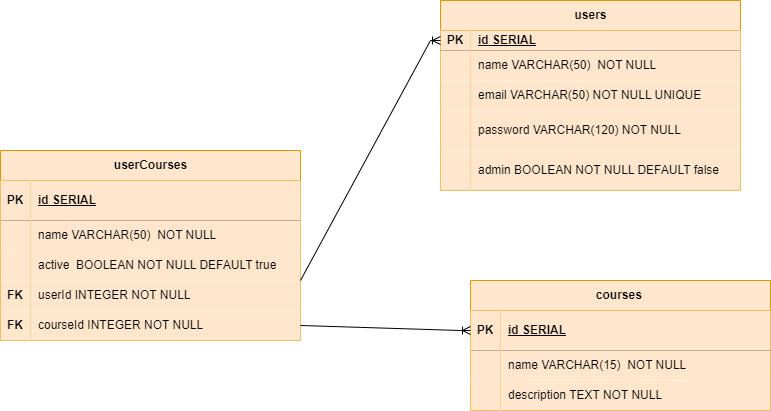

The diagram above was exported from draw.io. Its source (the exported page's mxGraphModel, read from the mxfile embedded in the PNG):
<mxGraphModel dx="1247" dy="687" grid="1" gridSize="10" guides="1" tooltips="1" connect="1" arrows="1" fold="1" page="1" pageScale="1" pageWidth="827" pageHeight="1169" math="0" shadow="0">
  <root>
    <mxCell id="0" />
    <mxCell id="1" parent="0" />
    <mxCell id="N4APYzbpZ4pI9DH_JV-D-1" value="userCourses" style="shape=table;startSize=30;container=1;collapsible=1;childLayout=tableLayout;fixedRows=1;rowLines=0;fontStyle=1;align=center;resizeLast=1;html=1;fillColor=#ffe6cc;strokeColor=#d79b00;" parent="1" vertex="1">
      <mxGeometry x="10" y="290" width="300" height="190" as="geometry" />
    </mxCell>
    <mxCell id="N4APYzbpZ4pI9DH_JV-D-2" value="" style="shape=tableRow;horizontal=0;startSize=0;swimlaneHead=0;swimlaneBody=0;fillColor=none;collapsible=0;dropTarget=0;points=[[0,0.5],[1,0.5]];portConstraint=eastwest;top=0;left=0;right=0;bottom=1;" parent="N4APYzbpZ4pI9DH_JV-D-1" vertex="1">
      <mxGeometry y="30" width="300" height="40" as="geometry" />
    </mxCell>
    <mxCell id="N4APYzbpZ4pI9DH_JV-D-3" value="PK" style="shape=partialRectangle;connectable=0;fillColor=#ffe6cc;top=0;left=0;bottom=0;right=0;fontStyle=1;overflow=hidden;whiteSpace=wrap;html=1;strokeColor=#d79b00;" parent="N4APYzbpZ4pI9DH_JV-D-2" vertex="1">
      <mxGeometry width="30" height="40" as="geometry">
        <mxRectangle width="30" height="40" as="alternateBounds" />
      </mxGeometry>
    </mxCell>
    <mxCell id="N4APYzbpZ4pI9DH_JV-D-4" value="id SERIAL" style="shape=partialRectangle;connectable=0;fillColor=#ffe6cc;top=0;left=0;bottom=0;right=0;align=left;spacingLeft=6;fontStyle=5;overflow=hidden;whiteSpace=wrap;html=1;strokeColor=#d79b00;" parent="N4APYzbpZ4pI9DH_JV-D-2" vertex="1">
      <mxGeometry x="30" width="270" height="40" as="geometry">
        <mxRectangle width="270" height="40" as="alternateBounds" />
      </mxGeometry>
    </mxCell>
    <mxCell id="N4APYzbpZ4pI9DH_JV-D-5" value="" style="shape=tableRow;horizontal=0;startSize=0;swimlaneHead=0;swimlaneBody=0;fillColor=none;collapsible=0;dropTarget=0;points=[[0,0.5],[1,0.5]];portConstraint=eastwest;top=0;left=0;right=0;bottom=0;" parent="N4APYzbpZ4pI9DH_JV-D-1" vertex="1">
      <mxGeometry y="70" width="300" height="30" as="geometry" />
    </mxCell>
    <mxCell id="N4APYzbpZ4pI9DH_JV-D-6" value="" style="shape=partialRectangle;connectable=0;fillColor=#ffe6cc;top=0;left=0;bottom=0;right=0;editable=1;overflow=hidden;whiteSpace=wrap;html=1;strokeColor=#d79b00;" parent="N4APYzbpZ4pI9DH_JV-D-5" vertex="1">
      <mxGeometry width="30" height="30" as="geometry">
        <mxRectangle width="30" height="30" as="alternateBounds" />
      </mxGeometry>
    </mxCell>
    <mxCell id="N4APYzbpZ4pI9DH_JV-D-7" value="name VARCHAR(50)&amp;nbsp; NOT NULL" style="shape=partialRectangle;connectable=0;fillColor=#ffe6cc;top=0;left=0;bottom=0;right=0;align=left;spacingLeft=6;overflow=hidden;whiteSpace=wrap;html=1;strokeColor=#d79b00;" parent="N4APYzbpZ4pI9DH_JV-D-5" vertex="1">
      <mxGeometry x="30" width="270" height="30" as="geometry">
        <mxRectangle width="270" height="30" as="alternateBounds" />
      </mxGeometry>
    </mxCell>
    <mxCell id="N4APYzbpZ4pI9DH_JV-D-8" value="" style="shape=tableRow;horizontal=0;startSize=0;swimlaneHead=0;swimlaneBody=0;fillColor=none;collapsible=0;dropTarget=0;points=[[0,0.5],[1,0.5]];portConstraint=eastwest;top=0;left=0;right=0;bottom=0;" parent="N4APYzbpZ4pI9DH_JV-D-1" vertex="1">
      <mxGeometry y="100" width="300" height="30" as="geometry" />
    </mxCell>
    <mxCell id="N4APYzbpZ4pI9DH_JV-D-9" value="" style="shape=partialRectangle;connectable=0;fillColor=#ffe6cc;top=0;left=0;bottom=0;right=0;editable=1;overflow=hidden;whiteSpace=wrap;html=1;strokeColor=#d79b00;" parent="N4APYzbpZ4pI9DH_JV-D-8" vertex="1">
      <mxGeometry width="30" height="30" as="geometry">
        <mxRectangle width="30" height="30" as="alternateBounds" />
      </mxGeometry>
    </mxCell>
    <mxCell id="N4APYzbpZ4pI9DH_JV-D-10" value="active&amp;nbsp; BOOLEAN NOT NULL DEFAULT true" style="shape=partialRectangle;connectable=0;fillColor=#ffe6cc;top=0;left=0;bottom=0;right=0;align=left;spacingLeft=6;overflow=hidden;whiteSpace=wrap;html=1;strokeColor=#d79b00;" parent="N4APYzbpZ4pI9DH_JV-D-8" vertex="1">
      <mxGeometry x="30" width="270" height="30" as="geometry">
        <mxRectangle width="270" height="30" as="alternateBounds" />
      </mxGeometry>
    </mxCell>
    <mxCell id="Jz1EKCyQizHjhzHGK3n3-4" style="shape=tableRow;horizontal=0;startSize=0;swimlaneHead=0;swimlaneBody=0;fillColor=none;collapsible=0;dropTarget=0;points=[[0,0.5],[1,0.5]];portConstraint=eastwest;top=0;left=0;right=0;bottom=0;" vertex="1" parent="N4APYzbpZ4pI9DH_JV-D-1">
      <mxGeometry y="130" width="300" height="30" as="geometry" />
    </mxCell>
    <mxCell id="Jz1EKCyQizHjhzHGK3n3-5" value="&lt;b&gt;FK&lt;/b&gt;" style="shape=partialRectangle;connectable=0;fillColor=#ffe6cc;top=0;left=0;bottom=0;right=0;editable=1;overflow=hidden;whiteSpace=wrap;html=1;strokeColor=#d79b00;" vertex="1" parent="Jz1EKCyQizHjhzHGK3n3-4">
      <mxGeometry width="30" height="30" as="geometry">
        <mxRectangle width="30" height="30" as="alternateBounds" />
      </mxGeometry>
    </mxCell>
    <mxCell id="Jz1EKCyQizHjhzHGK3n3-6" value="userId INTEGER NOT NULL" style="shape=partialRectangle;connectable=0;fillColor=#ffe6cc;top=0;left=0;bottom=0;right=0;align=left;spacingLeft=6;overflow=hidden;whiteSpace=wrap;html=1;strokeColor=#d79b00;" vertex="1" parent="Jz1EKCyQizHjhzHGK3n3-4">
      <mxGeometry x="30" width="270" height="30" as="geometry">
        <mxRectangle width="270" height="30" as="alternateBounds" />
      </mxGeometry>
    </mxCell>
    <mxCell id="Jz1EKCyQizHjhzHGK3n3-1" style="shape=tableRow;horizontal=0;startSize=0;swimlaneHead=0;swimlaneBody=0;fillColor=none;collapsible=0;dropTarget=0;points=[[0,0.5],[1,0.5]];portConstraint=eastwest;top=0;left=0;right=0;bottom=0;" vertex="1" parent="N4APYzbpZ4pI9DH_JV-D-1">
      <mxGeometry y="160" width="300" height="30" as="geometry" />
    </mxCell>
    <mxCell id="Jz1EKCyQizHjhzHGK3n3-2" value="&lt;b&gt;FK&lt;/b&gt;" style="shape=partialRectangle;connectable=0;fillColor=#ffe6cc;top=0;left=0;bottom=0;right=0;editable=1;overflow=hidden;whiteSpace=wrap;html=1;strokeColor=#d79b00;" vertex="1" parent="Jz1EKCyQizHjhzHGK3n3-1">
      <mxGeometry width="30" height="30" as="geometry">
        <mxRectangle width="30" height="30" as="alternateBounds" />
      </mxGeometry>
    </mxCell>
    <mxCell id="Jz1EKCyQizHjhzHGK3n3-3" value="courseId INTEGER NOT NULL" style="shape=partialRectangle;connectable=0;fillColor=#ffe6cc;top=0;left=0;bottom=0;right=0;align=left;spacingLeft=6;overflow=hidden;whiteSpace=wrap;html=1;strokeColor=#d79b00;" vertex="1" parent="Jz1EKCyQizHjhzHGK3n3-1">
      <mxGeometry x="30" width="270" height="30" as="geometry">
        <mxRectangle width="270" height="30" as="alternateBounds" />
      </mxGeometry>
    </mxCell>
    <mxCell id="avS6wlkxdYYQR7KOfZbw-1" value="courses&amp;nbsp;" style="shape=table;startSize=30;container=1;collapsible=1;childLayout=tableLayout;fixedRows=1;rowLines=0;fontStyle=1;align=center;resizeLast=1;html=1;fillColor=#ffe6cc;strokeColor=#d79b00;" parent="1" vertex="1">
      <mxGeometry x="480" y="420" width="300" height="130" as="geometry" />
    </mxCell>
    <mxCell id="avS6wlkxdYYQR7KOfZbw-2" value="" style="shape=tableRow;horizontal=0;startSize=0;swimlaneHead=0;swimlaneBody=0;fillColor=none;collapsible=0;dropTarget=0;points=[[0,0.5],[1,0.5]];portConstraint=eastwest;top=0;left=0;right=0;bottom=1;" parent="avS6wlkxdYYQR7KOfZbw-1" vertex="1">
      <mxGeometry y="30" width="300" height="40" as="geometry" />
    </mxCell>
    <mxCell id="avS6wlkxdYYQR7KOfZbw-3" value="PK" style="shape=partialRectangle;connectable=0;fillColor=#ffe6cc;top=0;left=0;bottom=0;right=0;fontStyle=1;overflow=hidden;whiteSpace=wrap;html=1;strokeColor=#d79b00;" parent="avS6wlkxdYYQR7KOfZbw-2" vertex="1">
      <mxGeometry width="30" height="40" as="geometry">
        <mxRectangle width="30" height="40" as="alternateBounds" />
      </mxGeometry>
    </mxCell>
    <mxCell id="avS6wlkxdYYQR7KOfZbw-4" value="id SERIAL" style="shape=partialRectangle;connectable=0;fillColor=#ffe6cc;top=0;left=0;bottom=0;right=0;align=left;spacingLeft=6;fontStyle=5;overflow=hidden;whiteSpace=wrap;html=1;strokeColor=#d79b00;" parent="avS6wlkxdYYQR7KOfZbw-2" vertex="1">
      <mxGeometry x="30" width="270" height="40" as="geometry">
        <mxRectangle width="270" height="40" as="alternateBounds" />
      </mxGeometry>
    </mxCell>
    <mxCell id="avS6wlkxdYYQR7KOfZbw-5" value="" style="shape=tableRow;horizontal=0;startSize=0;swimlaneHead=0;swimlaneBody=0;fillColor=none;collapsible=0;dropTarget=0;points=[[0,0.5],[1,0.5]];portConstraint=eastwest;top=0;left=0;right=0;bottom=0;" parent="avS6wlkxdYYQR7KOfZbw-1" vertex="1">
      <mxGeometry y="70" width="300" height="30" as="geometry" />
    </mxCell>
    <mxCell id="avS6wlkxdYYQR7KOfZbw-6" value="" style="shape=partialRectangle;connectable=0;fillColor=#ffe6cc;top=0;left=0;bottom=0;right=0;editable=1;overflow=hidden;whiteSpace=wrap;html=1;strokeColor=#d79b00;" parent="avS6wlkxdYYQR7KOfZbw-5" vertex="1">
      <mxGeometry width="30" height="30" as="geometry">
        <mxRectangle width="30" height="30" as="alternateBounds" />
      </mxGeometry>
    </mxCell>
    <mxCell id="avS6wlkxdYYQR7KOfZbw-7" value="name VARCHAR(15)&amp;nbsp; NOT NULL" style="shape=partialRectangle;connectable=0;fillColor=#ffe6cc;top=0;left=0;bottom=0;right=0;align=left;spacingLeft=6;overflow=hidden;whiteSpace=wrap;html=1;strokeColor=#d79b00;" parent="avS6wlkxdYYQR7KOfZbw-5" vertex="1">
      <mxGeometry x="30" width="270" height="30" as="geometry">
        <mxRectangle width="270" height="30" as="alternateBounds" />
      </mxGeometry>
    </mxCell>
    <mxCell id="avS6wlkxdYYQR7KOfZbw-8" value="" style="shape=tableRow;horizontal=0;startSize=0;swimlaneHead=0;swimlaneBody=0;fillColor=none;collapsible=0;dropTarget=0;points=[[0,0.5],[1,0.5]];portConstraint=eastwest;top=0;left=0;right=0;bottom=0;" parent="avS6wlkxdYYQR7KOfZbw-1" vertex="1">
      <mxGeometry y="100" width="300" height="30" as="geometry" />
    </mxCell>
    <mxCell id="avS6wlkxdYYQR7KOfZbw-9" value="" style="shape=partialRectangle;connectable=0;fillColor=#ffe6cc;top=0;left=0;bottom=0;right=0;editable=1;overflow=hidden;whiteSpace=wrap;html=1;strokeColor=#d79b00;" parent="avS6wlkxdYYQR7KOfZbw-8" vertex="1">
      <mxGeometry width="30" height="30" as="geometry">
        <mxRectangle width="30" height="30" as="alternateBounds" />
      </mxGeometry>
    </mxCell>
    <mxCell id="avS6wlkxdYYQR7KOfZbw-10" value="description TEXT NOT NULL" style="shape=partialRectangle;connectable=0;fillColor=#ffe6cc;top=0;left=0;bottom=0;right=0;align=left;spacingLeft=6;overflow=hidden;whiteSpace=wrap;html=1;strokeColor=#d79b00;" parent="avS6wlkxdYYQR7KOfZbw-8" vertex="1">
      <mxGeometry x="30" width="270" height="30" as="geometry">
        <mxRectangle width="270" height="30" as="alternateBounds" />
      </mxGeometry>
    </mxCell>
    <mxCell id="avS6wlkxdYYQR7KOfZbw-17" value="users" style="shape=table;startSize=30;container=1;collapsible=1;childLayout=tableLayout;fixedRows=1;rowLines=0;fontStyle=1;align=center;resizeLast=1;html=1;fillColor=#ffe6cc;strokeColor=#d79b00;" parent="1" vertex="1">
      <mxGeometry x="450" y="140" width="300" height="190" as="geometry" />
    </mxCell>
    <mxCell id="avS6wlkxdYYQR7KOfZbw-18" value="" style="shape=tableRow;horizontal=0;startSize=0;swimlaneHead=0;swimlaneBody=0;fillColor=none;collapsible=0;dropTarget=0;points=[[0,0.5],[1,0.5]];portConstraint=eastwest;top=0;left=0;right=0;bottom=1;" parent="avS6wlkxdYYQR7KOfZbw-17" vertex="1">
      <mxGeometry y="30" width="300" height="20" as="geometry" />
    </mxCell>
    <mxCell id="avS6wlkxdYYQR7KOfZbw-19" value="PK" style="shape=partialRectangle;connectable=0;fillColor=#ffe6cc;top=0;left=0;bottom=0;right=0;fontStyle=1;overflow=hidden;whiteSpace=wrap;html=1;strokeColor=#d79b00;" parent="avS6wlkxdYYQR7KOfZbw-18" vertex="1">
      <mxGeometry width="30" height="20" as="geometry">
        <mxRectangle width="30" height="20" as="alternateBounds" />
      </mxGeometry>
    </mxCell>
    <mxCell id="avS6wlkxdYYQR7KOfZbw-20" value="id SERIAL" style="shape=partialRectangle;connectable=0;fillColor=#ffe6cc;top=0;left=0;bottom=0;right=0;align=left;spacingLeft=6;fontStyle=5;overflow=hidden;whiteSpace=wrap;html=1;strokeColor=#d79b00;" parent="avS6wlkxdYYQR7KOfZbw-18" vertex="1">
      <mxGeometry x="30" width="270" height="20" as="geometry">
        <mxRectangle width="270" height="20" as="alternateBounds" />
      </mxGeometry>
    </mxCell>
    <mxCell id="avS6wlkxdYYQR7KOfZbw-21" value="" style="shape=tableRow;horizontal=0;startSize=0;swimlaneHead=0;swimlaneBody=0;fillColor=none;collapsible=0;dropTarget=0;points=[[0,0.5],[1,0.5]];portConstraint=eastwest;top=0;left=0;right=0;bottom=0;" parent="avS6wlkxdYYQR7KOfZbw-17" vertex="1">
      <mxGeometry y="50" width="300" height="30" as="geometry" />
    </mxCell>
    <mxCell id="avS6wlkxdYYQR7KOfZbw-22" value="" style="shape=partialRectangle;connectable=0;fillColor=#ffe6cc;top=0;left=0;bottom=0;right=0;editable=1;overflow=hidden;whiteSpace=wrap;html=1;strokeColor=#d79b00;" parent="avS6wlkxdYYQR7KOfZbw-21" vertex="1">
      <mxGeometry width="30" height="30" as="geometry">
        <mxRectangle width="30" height="30" as="alternateBounds" />
      </mxGeometry>
    </mxCell>
    <mxCell id="avS6wlkxdYYQR7KOfZbw-23" value="name VARCHAR(50)&amp;nbsp; NOT NULL" style="shape=partialRectangle;connectable=0;fillColor=#ffe6cc;top=0;left=0;bottom=0;right=0;align=left;spacingLeft=6;overflow=hidden;whiteSpace=wrap;html=1;strokeColor=#d79b00;" parent="avS6wlkxdYYQR7KOfZbw-21" vertex="1">
      <mxGeometry x="30" width="270" height="30" as="geometry">
        <mxRectangle width="270" height="30" as="alternateBounds" />
      </mxGeometry>
    </mxCell>
    <mxCell id="avS6wlkxdYYQR7KOfZbw-24" value="" style="shape=tableRow;horizontal=0;startSize=0;swimlaneHead=0;swimlaneBody=0;fillColor=none;collapsible=0;dropTarget=0;points=[[0,0.5],[1,0.5]];portConstraint=eastwest;top=0;left=0;right=0;bottom=0;" parent="avS6wlkxdYYQR7KOfZbw-17" vertex="1">
      <mxGeometry y="80" width="300" height="30" as="geometry" />
    </mxCell>
    <mxCell id="avS6wlkxdYYQR7KOfZbw-25" value="" style="shape=partialRectangle;connectable=0;fillColor=#ffe6cc;top=0;left=0;bottom=0;right=0;editable=1;overflow=hidden;whiteSpace=wrap;html=1;strokeColor=#d79b00;" parent="avS6wlkxdYYQR7KOfZbw-24" vertex="1">
      <mxGeometry width="30" height="30" as="geometry">
        <mxRectangle width="30" height="30" as="alternateBounds" />
      </mxGeometry>
    </mxCell>
    <mxCell id="avS6wlkxdYYQR7KOfZbw-26" value="email VARCHAR(50) NOT NULL UNIQUE" style="shape=partialRectangle;connectable=0;fillColor=#ffe6cc;top=0;left=0;bottom=0;right=0;align=left;spacingLeft=6;overflow=hidden;whiteSpace=wrap;html=1;strokeColor=#d79b00;" parent="avS6wlkxdYYQR7KOfZbw-24" vertex="1">
      <mxGeometry x="30" width="270" height="30" as="geometry">
        <mxRectangle width="270" height="30" as="alternateBounds" />
      </mxGeometry>
    </mxCell>
    <mxCell id="avS6wlkxdYYQR7KOfZbw-27" value="" style="shape=tableRow;horizontal=0;startSize=0;swimlaneHead=0;swimlaneBody=0;fillColor=none;collapsible=0;dropTarget=0;points=[[0,0.5],[1,0.5]];portConstraint=eastwest;top=0;left=0;right=0;bottom=0;" parent="avS6wlkxdYYQR7KOfZbw-17" vertex="1">
      <mxGeometry y="110" width="300" height="40" as="geometry" />
    </mxCell>
    <mxCell id="avS6wlkxdYYQR7KOfZbw-28" value="" style="shape=partialRectangle;connectable=0;fillColor=#ffe6cc;top=0;left=0;bottom=0;right=0;editable=1;overflow=hidden;whiteSpace=wrap;html=1;strokeColor=#d79b00;" parent="avS6wlkxdYYQR7KOfZbw-27" vertex="1">
      <mxGeometry width="30" height="40" as="geometry">
        <mxRectangle width="30" height="40" as="alternateBounds" />
      </mxGeometry>
    </mxCell>
    <mxCell id="avS6wlkxdYYQR7KOfZbw-29" value="password VARCHAR(120) NOT NULL" style="shape=partialRectangle;connectable=0;fillColor=#ffe6cc;top=0;left=0;bottom=0;right=0;align=left;spacingLeft=6;overflow=hidden;whiteSpace=wrap;html=1;strokeColor=#d79b00;" parent="avS6wlkxdYYQR7KOfZbw-27" vertex="1">
      <mxGeometry x="30" width="270" height="40" as="geometry">
        <mxRectangle width="270" height="40" as="alternateBounds" />
      </mxGeometry>
    </mxCell>
    <mxCell id="Jz1EKCyQizHjhzHGK3n3-7" style="shape=tableRow;horizontal=0;startSize=0;swimlaneHead=0;swimlaneBody=0;fillColor=none;collapsible=0;dropTarget=0;points=[[0,0.5],[1,0.5]];portConstraint=eastwest;top=0;left=0;right=0;bottom=0;" vertex="1" parent="avS6wlkxdYYQR7KOfZbw-17">
      <mxGeometry y="150" width="300" height="40" as="geometry" />
    </mxCell>
    <mxCell id="Jz1EKCyQizHjhzHGK3n3-8" style="shape=partialRectangle;connectable=0;fillColor=#ffe6cc;top=0;left=0;bottom=0;right=0;editable=1;overflow=hidden;whiteSpace=wrap;html=1;strokeColor=#d79b00;" vertex="1" parent="Jz1EKCyQizHjhzHGK3n3-7">
      <mxGeometry width="30" height="40" as="geometry">
        <mxRectangle width="30" height="40" as="alternateBounds" />
      </mxGeometry>
    </mxCell>
    <mxCell id="Jz1EKCyQizHjhzHGK3n3-9" value="admin BOOLEAN NOT NULL DEFAULT false" style="shape=partialRectangle;connectable=0;fillColor=#ffe6cc;top=0;left=0;bottom=0;right=0;align=left;spacingLeft=6;overflow=hidden;whiteSpace=wrap;html=1;strokeColor=#d79b00;" vertex="1" parent="Jz1EKCyQizHjhzHGK3n3-7">
      <mxGeometry x="30" width="270" height="40" as="geometry">
        <mxRectangle width="270" height="40" as="alternateBounds" />
      </mxGeometry>
    </mxCell>
    <mxCell id="avS6wlkxdYYQR7KOfZbw-45" value="" style="endArrow=ERoneToMany;html=1;rounded=0;endFill=0;exitX=1;exitY=0.5;exitDx=0;exitDy=0;" parent="1" source="Jz1EKCyQizHjhzHGK3n3-1" target="avS6wlkxdYYQR7KOfZbw-2" edge="1">
      <mxGeometry width="50" height="50" relative="1" as="geometry">
        <mxPoint x="340" y="320" as="sourcePoint" />
        <mxPoint x="470" y="480" as="targetPoint" />
        <Array as="points">
          <mxPoint x="470" y="470" />
        </Array>
      </mxGeometry>
    </mxCell>
    <mxCell id="Jz1EKCyQizHjhzHGK3n3-14" value="" style="endArrow=ERoneToMany;html=1;rounded=0;endFill=0;" edge="1" parent="1">
      <mxGeometry width="50" height="50" relative="1" as="geometry">
        <mxPoint x="310" y="420" as="sourcePoint" />
        <mxPoint x="450" y="180" as="targetPoint" />
        <Array as="points">
          <mxPoint x="440" y="180" />
        </Array>
      </mxGeometry>
    </mxCell>
  </root>
</mxGraphModel>